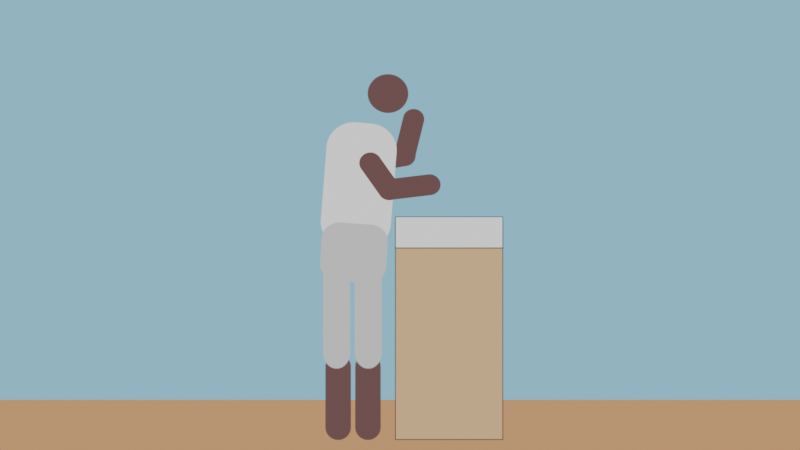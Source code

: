 # Source: tocando-tambor.blend  (saved by Blender 4.4.30; exported with 4.5.12 LTS)
import bpy
from mathutils import Matrix  # noqa: F401  (used for matrix-valued properties, if any)

bpy.ops.wm.read_factory_settings(use_empty=True)
scene = bpy.context.scene
scene.name = 'Scene'

# ---- collections
col_collection = bpy.data.collections.new('Collection'); scene.collection.children.link(col_collection)

# ---- images (referenced by path relative to the original .blend; pixels are not part of the script)
import os
ASSET_DIR = os.environ.get("B2B_ASSET_DIR", "")  # directory of the original .blend (textures are referenced by path, not embedded)
HERE = os.path.dirname(os.path.abspath(__file__))  # packed textures are extracted next to this script under _unpacked/

def load_image(name, relpath, width, height, colorspace="sRGB"):
    """Load a texture the original file referenced (path relative to the .blend, or extracted next to this script)."""
    p = next((c for c in (os.path.join(HERE, relpath), os.path.join(ASSET_DIR, relpath)) if relpath and os.path.exists(c)), "")
    if p:
        img = bpy.data.images.load(p, check_existing=True)
        img.name = name
    else:  # same state as the original file: an image datablock whose file is absent (Cycles renders it pink)
        img = bpy.data.images.new(name, width, height)
        img.source = "FILE"
        img.filepath = "//" + (relpath or name)
    img.colorspace_settings.name = colorspace
    return img
img_ativo_2_png = load_image('Ativo 2.png', '_unpacked/Ativo_2.8c9ce73d.png', 187, 385, 'sRGB')
img_ativo_5_png = load_image('Ativo 5.png', '_unpacked/Ativo_5.37faa4a0.png', 144, 133, 'sRGB')
img_ativo_6_png = load_image('Ativo 6.png', '_unpacked/Ativo_6.15c3cf20.png', 83, 83, 'sRGB')
img_ativo_7_png = load_image('Ativo 7.png', '_unpacked/Ativo_7.9221a2f1.png', 143, 268, 'sRGB')
img_ativo_10_png = load_image('Ativo 10.png', '_unpacked/Ativo_10.bdea0b1c.png', 151, 97, 'sRGB')
img_ativo_11_png = load_image('Ativo 11.png', '_unpacked/Ativo_11.91ac5056.png', 59, 144, 'sRGB')
img_ativo_12_png = load_image('Ativo 12.png', '_unpacked/Ativo_12.db98d405.png', 58, 194, 'sRGB')
img_ativo_13_png = load_image('Ativo 13.png', '_unpacked/Ativo_13.ab89b641.png', 58, 194, 'sRGB')
img_ativo_14_png = load_image('Ativo 14.png', '_unpacked/Ativo_14.d39e1d19.png', 1992, 1117, 'sRGB')

# ---- materials (node trees are filled in below, after node groups)
mat_ativo_2 = bpy.data.materials.new('Ativo 2')
mat_ativo_5 = bpy.data.materials.new('Ativo 5')
mat_ativo_6 = bpy.data.materials.new('Ativo 6')
mat_ativo_7 = bpy.data.materials.new('Ativo 7')
mat_ativo_10 = bpy.data.materials.new('Ativo 10')
mat_ativo_11 = bpy.data.materials.new('Ativo 11')
mat_ativo_12 = bpy.data.materials.new('Ativo 12')
mat_ativo_13 = bpy.data.materials.new('Ativo 13')
mat_ativo_14 = bpy.data.materials.new('Ativo 14')

# ---- node groups
ng_iap_shadeless = bpy.data.node_groups.new('IAP_SHADELESS', 'ShaderNodeTree')
_s = ng_iap_shadeless.interface.new_socket(name='Shader', in_out='OUTPUT', socket_type='NodeSocketShader')
_s = ng_iap_shadeless.interface.new_socket(name='Color', in_out='INPUT', socket_type='NodeSocketColor')
_N = ng_iap_shadeless.nodes; _L = ng_iap_shadeless.links
n0 = _N.new('NodeGroupOutput'); n0.name = 'Group Output'; n0.location = (0, 0)
n1 = _N.new('NodeGroupInput'); n1.name = 'Group Input'; n1.location = (-600, -240)
n2 = _N.new('ShaderNodeBsdfDiffuse'); n2.name = 'Diffuse BSDF'; n2.location = (-400, -60)
n3 = _N.new('ShaderNodeEmission'); n3.name = 'Emission'; n3.location = (-400, -240)
n4 = _N.new('ShaderNodeLightPath'); n4.name = 'Light Path'; n4.location = (-1200, 30)
n5 = _N.new('ShaderNodeMath'); n5.name = 'Math'; n5.location = (-800, 30)
n5.label = 'Bounce Count'
n5.operation = 'SUBTRACT'
n6 = _N.new('ShaderNodeMath'); n6.name = 'Math.001'; n6.location = (-600, 30)
n6.label = 'Camera or Refracted'
n6.operation = 'SUBTRACT'
n6.inputs[0].default_value = 1.0
n7 = _N.new('ShaderNodeMath'); n7.name = 'Math.002'; n7.location = (-1000, 390)
n7.label = 'Limit Reflections'
n7.operation = 'SUBTRACT'
n7.inputs[0].default_value = 2.0
n8 = _N.new('ShaderNodeMath'); n8.name = 'Math.003'; n8.location = (-800, 300)
n8.label = 'Camera Ray to Glossy'
n8.operation = 'MULTIPLY'
n9 = _N.new('ShaderNodeMath'); n9.name = 'Math.004'; n9.location = (-600, 210)
n9.label = 'Shadow or Reflection?'
n9.operation = 'MAXIMUM'
n10 = _N.new('ShaderNodeMath'); n10.name = 'Math.005'; n10.location = (-400, 120)
n10.label = 'Shadow, Reflect or Refract?'
n10.operation = 'MAXIMUM'
n11 = _N.new('ShaderNodeMixShader'); n11.name = 'Mix Shader'; n11.location = (-200, 0)
_L.new(n1.outputs[0], n2.inputs[0])
_L.new(n1.outputs[0], n3.inputs[0])
_L.new(n4.outputs[9], n5.inputs[0])
_L.new(n4.outputs[13], n5.inputs[1])
_L.new(n5.outputs[0], n6.inputs[1])
_L.new(n4.outputs[9], n7.inputs[1])
_L.new(n7.outputs[0], n8.inputs[0])
_L.new(n4.outputs[3], n8.inputs[1])
_L.new(n8.outputs[0], n9.inputs[0])
_L.new(n4.outputs[1], n9.inputs[1])
_L.new(n9.outputs[0], n10.inputs[0])
_L.new(n6.outputs[0], n10.inputs[1])
_L.new(n10.outputs[0], n11.inputs[0])
_L.new(n2.outputs[0], n11.inputs[1])
_L.new(n3.outputs[0], n11.inputs[2])
_L.new(n11.outputs[0], n0.inputs[0])
n0.is_active_output = True

# ---- material node trees
mat_ativo_2.use_nodes = True; mat_ativo_2.node_tree.nodes.clear()
_N = mat_ativo_2.node_tree.nodes; _L = mat_ativo_2.node_tree.links
n0 = _N.new('ShaderNodeOutputMaterial'); n0.name = 'Material Output'; n0.location = (300, 300)
n1 = _N.new('ShaderNodeTexImage'); n1.name = 'Image Texture'; n1.location = (-400, 60)
n1.image = img_ativo_2_png
n1.extension = 'CLIP'
n2 = _N.new('ShaderNodeGroup'); n2.name = 'Group'; n2.location = (-200, 60)
n2.node_tree = ng_iap_shadeless
n3 = _N.new('ShaderNodeBsdfTransparent'); n3.name = 'Transparent BSDF'; n3.location = (-200, 240)
n4 = _N.new('ShaderNodeMixShader'); n4.name = 'Mix Shader'; n4.location = (0, 300)
_L.new(n1.outputs[0], n2.inputs[0])
_L.new(n1.outputs[1], n4.inputs[0])
_L.new(n3.outputs[0], n4.inputs[1])
_L.new(n2.outputs[0], n4.inputs[2])
_L.new(n4.outputs[0], n0.inputs[0])
n0.is_active_output = True
mat_ativo_5.use_nodes = True; mat_ativo_5.node_tree.nodes.clear()
_N = mat_ativo_5.node_tree.nodes; _L = mat_ativo_5.node_tree.links
n0 = _N.new('ShaderNodeOutputMaterial'); n0.name = 'Material Output'; n0.location = (300, 300)
n1 = _N.new('ShaderNodeTexImage'); n1.name = 'Image Texture'; n1.location = (-400, 60)
n1.image = img_ativo_5_png
n1.extension = 'CLIP'
n2 = _N.new('ShaderNodeGroup'); n2.name = 'Group'; n2.location = (-200, 60)
n2.node_tree = ng_iap_shadeless
n3 = _N.new('ShaderNodeBsdfTransparent'); n3.name = 'Transparent BSDF'; n3.location = (-200, 240)
n4 = _N.new('ShaderNodeMixShader'); n4.name = 'Mix Shader'; n4.location = (0, 300)
_L.new(n1.outputs[0], n2.inputs[0])
_L.new(n1.outputs[1], n4.inputs[0])
_L.new(n3.outputs[0], n4.inputs[1])
_L.new(n2.outputs[0], n4.inputs[2])
_L.new(n4.outputs[0], n0.inputs[0])
n0.is_active_output = True
mat_ativo_6.use_nodes = True; mat_ativo_6.node_tree.nodes.clear()
_N = mat_ativo_6.node_tree.nodes; _L = mat_ativo_6.node_tree.links
n0 = _N.new('ShaderNodeOutputMaterial'); n0.name = 'Material Output'; n0.location = (300, 300)
n1 = _N.new('ShaderNodeTexImage'); n1.name = 'Image Texture'; n1.location = (-400, 60)
n1.image = img_ativo_6_png
n1.extension = 'CLIP'
n2 = _N.new('ShaderNodeGroup'); n2.name = 'Group'; n2.location = (-200, 60)
n2.node_tree = ng_iap_shadeless
n3 = _N.new('ShaderNodeBsdfTransparent'); n3.name = 'Transparent BSDF'; n3.location = (-200, 240)
n4 = _N.new('ShaderNodeMixShader'); n4.name = 'Mix Shader'; n4.location = (0, 300)
_L.new(n1.outputs[0], n2.inputs[0])
_L.new(n1.outputs[1], n4.inputs[0])
_L.new(n3.outputs[0], n4.inputs[1])
_L.new(n2.outputs[0], n4.inputs[2])
_L.new(n4.outputs[0], n0.inputs[0])
n0.is_active_output = True
mat_ativo_7.use_nodes = True; mat_ativo_7.node_tree.nodes.clear()
_N = mat_ativo_7.node_tree.nodes; _L = mat_ativo_7.node_tree.links
n0 = _N.new('ShaderNodeOutputMaterial'); n0.name = 'Material Output'; n0.location = (300, 300)
n1 = _N.new('ShaderNodeTexImage'); n1.name = 'Image Texture'; n1.location = (-400, 60)
n1.image = img_ativo_7_png
n1.extension = 'CLIP'
n2 = _N.new('ShaderNodeGroup'); n2.name = 'Group'; n2.location = (-200, 60)
n2.node_tree = ng_iap_shadeless
n3 = _N.new('ShaderNodeBsdfTransparent'); n3.name = 'Transparent BSDF'; n3.location = (-200, 240)
n4 = _N.new('ShaderNodeMixShader'); n4.name = 'Mix Shader'; n4.location = (0, 300)
_L.new(n1.outputs[0], n2.inputs[0])
_L.new(n1.outputs[1], n4.inputs[0])
_L.new(n3.outputs[0], n4.inputs[1])
_L.new(n2.outputs[0], n4.inputs[2])
_L.new(n4.outputs[0], n0.inputs[0])
n0.is_active_output = True
mat_ativo_10.use_nodes = True; mat_ativo_10.node_tree.nodes.clear()
_N = mat_ativo_10.node_tree.nodes; _L = mat_ativo_10.node_tree.links
n0 = _N.new('ShaderNodeOutputMaterial'); n0.name = 'Material Output'; n0.location = (300, 300)
n1 = _N.new('ShaderNodeTexImage'); n1.name = 'Image Texture'; n1.location = (-400, 60)
n1.image = img_ativo_10_png
n1.extension = 'CLIP'
n2 = _N.new('ShaderNodeGroup'); n2.name = 'Group'; n2.location = (-200, 60)
n2.node_tree = ng_iap_shadeless
n3 = _N.new('ShaderNodeBsdfTransparent'); n3.name = 'Transparent BSDF'; n3.location = (-200, 240)
n4 = _N.new('ShaderNodeMixShader'); n4.name = 'Mix Shader'; n4.location = (0, 300)
_L.new(n1.outputs[0], n2.inputs[0])
_L.new(n1.outputs[1], n4.inputs[0])
_L.new(n3.outputs[0], n4.inputs[1])
_L.new(n2.outputs[0], n4.inputs[2])
_L.new(n4.outputs[0], n0.inputs[0])
n0.is_active_output = True
mat_ativo_11.use_nodes = True; mat_ativo_11.node_tree.nodes.clear()
_N = mat_ativo_11.node_tree.nodes; _L = mat_ativo_11.node_tree.links
n0 = _N.new('ShaderNodeOutputMaterial'); n0.name = 'Material Output'; n0.location = (300, 300)
n1 = _N.new('ShaderNodeTexImage'); n1.name = 'Image Texture'; n1.location = (-400, 60)
n1.image = img_ativo_11_png
n1.extension = 'CLIP'
n2 = _N.new('ShaderNodeGroup'); n2.name = 'Group'; n2.location = (-200, 60)
n2.node_tree = ng_iap_shadeless
n3 = _N.new('ShaderNodeBsdfTransparent'); n3.name = 'Transparent BSDF'; n3.location = (-200, 240)
n4 = _N.new('ShaderNodeMixShader'); n4.name = 'Mix Shader'; n4.location = (0, 300)
_L.new(n1.outputs[0], n2.inputs[0])
_L.new(n1.outputs[1], n4.inputs[0])
_L.new(n3.outputs[0], n4.inputs[1])
_L.new(n2.outputs[0], n4.inputs[2])
_L.new(n4.outputs[0], n0.inputs[0])
n0.is_active_output = True
mat_ativo_12.use_nodes = True; mat_ativo_12.node_tree.nodes.clear()
_N = mat_ativo_12.node_tree.nodes; _L = mat_ativo_12.node_tree.links
n0 = _N.new('ShaderNodeOutputMaterial'); n0.name = 'Material Output'; n0.location = (300, 300)
n1 = _N.new('ShaderNodeTexImage'); n1.name = 'Image Texture'; n1.location = (-400, 60)
n1.image = img_ativo_12_png
n1.extension = 'CLIP'
n2 = _N.new('ShaderNodeGroup'); n2.name = 'Group'; n2.location = (-200, 60)
n2.node_tree = ng_iap_shadeless
n3 = _N.new('ShaderNodeBsdfTransparent'); n3.name = 'Transparent BSDF'; n3.location = (-200, 240)
n4 = _N.new('ShaderNodeMixShader'); n4.name = 'Mix Shader'; n4.location = (0, 300)
_L.new(n1.outputs[0], n2.inputs[0])
_L.new(n1.outputs[1], n4.inputs[0])
_L.new(n3.outputs[0], n4.inputs[1])
_L.new(n2.outputs[0], n4.inputs[2])
_L.new(n4.outputs[0], n0.inputs[0])
n0.is_active_output = True
mat_ativo_13.use_nodes = True; mat_ativo_13.node_tree.nodes.clear()
_N = mat_ativo_13.node_tree.nodes; _L = mat_ativo_13.node_tree.links
n0 = _N.new('ShaderNodeOutputMaterial'); n0.name = 'Material Output'; n0.location = (300, 300)
n1 = _N.new('ShaderNodeTexImage'); n1.name = 'Image Texture'; n1.location = (-400, 60)
n1.image = img_ativo_13_png
n1.extension = 'CLIP'
n2 = _N.new('ShaderNodeGroup'); n2.name = 'Group'; n2.location = (-200, 60)
n2.node_tree = ng_iap_shadeless
n3 = _N.new('ShaderNodeBsdfTransparent'); n3.name = 'Transparent BSDF'; n3.location = (-200, 240)
n4 = _N.new('ShaderNodeMixShader'); n4.name = 'Mix Shader'; n4.location = (0, 300)
_L.new(n1.outputs[0], n2.inputs[0])
_L.new(n1.outputs[1], n4.inputs[0])
_L.new(n3.outputs[0], n4.inputs[1])
_L.new(n2.outputs[0], n4.inputs[2])
_L.new(n4.outputs[0], n0.inputs[0])
n0.is_active_output = True
mat_ativo_14.use_nodes = True; mat_ativo_14.node_tree.nodes.clear()
_N = mat_ativo_14.node_tree.nodes; _L = mat_ativo_14.node_tree.links
n0 = _N.new('ShaderNodeOutputMaterial'); n0.name = 'Material Output'; n0.location = (300, 300)
n1 = _N.new('ShaderNodeTexImage'); n1.name = 'Image Texture'; n1.location = (-400, 60)
n1.image = img_ativo_14_png
n1.extension = 'CLIP'
n2 = _N.new('ShaderNodeGroup'); n2.name = 'Group'; n2.location = (-200, 60)
n2.node_tree = ng_iap_shadeless
n3 = _N.new('ShaderNodeBsdfTransparent'); n3.name = 'Transparent BSDF'; n3.location = (-200, 240)
n4 = _N.new('ShaderNodeMixShader'); n4.name = 'Mix Shader'; n4.location = (0, 300)
_L.new(n1.outputs[0], n2.inputs[0])
_L.new(n1.outputs[1], n4.inputs[0])
_L.new(n3.outputs[0], n4.inputs[1])
_L.new(n2.outputs[0], n4.inputs[2])
_L.new(n4.outputs[0], n0.inputs[0])
n0.is_active_output = True

# ---- cameras
cam_camera = bpy.data.cameras.new('Camera')
cam_camera.clip_end = 100.0
cam_camera.ortho_scale = 7.314

# ---- lights
light_light = bpy.data.lights.new('Light', 'POINT')
light_light.energy = 1000.0
light_light.shadow_soft_size = 0.1

# ---- meshes
me_ativo_2 = bpy.data.meshes.new('Ativo 2')
me_ativo_2.from_pydata([(-0.2429, -0.5, 0.0), (0.2429, -0.5, 0.0), (-0.2429, 0.5, 0.0), (0.2429, 0.5, 0.0)], [], [(0, 1, 3, 2)])
_uv = me_ativo_2.uv_layers.new(name='UVMap')
_uv.uv.foreach_set('vector', [0.0, 0.0, 1.0, 0.0, 1.0, 1.0, 0.0, 1.0])
me_ativo_2.materials.append(mat_ativo_2)
me_ativo_2.update()
me_ativo_5 = bpy.data.meshes.new('Ativo 5')
me_ativo_5.from_pydata([(-0.5414, -0.07732, -1.848e-08), (0.5414, -0.07732, -1.848e-08), (-0.5414, 0.9227, -1.848e-08), (0.5414, 0.9227, -1.848e-08)], [], [(0, 1, 3, 2)])
_uv = me_ativo_5.uv_layers.new(name='UVMap')
_uv.uv.foreach_set('vector', [0.0, 0.0, 1.0, 0.0, 1.0, 1.0, 0.0, 1.0])
me_ativo_5.materials.append(mat_ativo_5)
me_ativo_5.update()
me_ativo_6 = bpy.data.meshes.new('Ativo 6')
me_ativo_6.from_pydata([(-0.5393, 0.2483, -4.985e-05), (0.4607, 0.2483, -4.985e-05), (-0.5393, 1.248, -4.985e-05), (0.4607, 1.248, -4.985e-05)], [], [(0, 1, 3, 2)])
_uv = me_ativo_6.uv_layers.new(name='UVMap')
_uv.uv.foreach_set('vector', [0.0, 0.0, 1.0, 0.0, 1.0, 1.0, 0.0, 1.0])
me_ativo_6.materials.append(mat_ativo_6)
me_ativo_6.update()
me_ativo_7 = bpy.data.meshes.new('Ativo 7')
me_ativo_7.from_pydata([(-0.2668, -0.07238, -1.869e-08), (0.2668, -0.07238, -1.869e-08), (-0.2668, 0.9276, -1.869e-08), (0.2668, 0.9276, -1.869e-08)], [], [(0, 1, 3, 2)])
_uv = me_ativo_7.uv_layers.new(name='UVMap')
_uv.uv.foreach_set('vector', [0.0, 0.0, 1.0, 0.0, 1.0, 1.0, 0.0, 1.0])
me_ativo_7.materials.append(mat_ativo_7)
me_ativo_7.update()
me_ativo_10 = bpy.data.meshes.new('Ativo 10')
me_ativo_10.from_pydata([(-0.2253, -0.7676, 3.587e-08), (1.331, -0.7676, 3.587e-08), (-0.2253, 0.2324, 3.587e-08), (1.331, 0.2324, 3.587e-08)], [], [(0, 1, 3, 2)])
_uv = me_ativo_10.uv_layers.new(name='UVMap')
_uv.uv.foreach_set('vector', [0.0, 0.0, 1.0, 0.0, 1.0, 1.0, 0.0, 1.0])
me_ativo_10.materials.append(mat_ativo_10)
me_ativo_10.update()
me_ativo_11 = bpy.data.meshes.new('Ativo 11')
me_ativo_11.from_pydata([(-0.2049, -0.135, -1.595e-08), (0.2049, -0.135, -1.595e-08), (-0.2049, 0.865, -1.595e-08), (0.2049, 0.865, -1.595e-08)], [], [(0, 1, 3, 2)])
_uv = me_ativo_11.uv_layers.new(name='UVMap')
_uv.uv.foreach_set('vector', [0.0, 0.0, 1.0, 0.0, 1.0, 1.0, 0.0, 1.0])
me_ativo_11.materials.append(mat_ativo_11)
me_ativo_11.update()
me_ativo_12 = bpy.data.meshes.new('Ativo 12')
me_ativo_12.from_pydata([(-0.1495, -0.5, 0.0), (0.1495, -0.5, 0.0), (-0.1495, 0.5, 0.0), (0.1495, 0.5, 0.0)], [], [(0, 1, 3, 2)])
_uv = me_ativo_12.uv_layers.new(name='UVMap')
_uv.uv.foreach_set('vector', [0.0, 0.0, 1.0, 0.0, 1.0, 1.0, 0.0, 1.0])
me_ativo_12.materials.append(mat_ativo_12)
me_ativo_12.update()
me_ativo_13 = bpy.data.meshes.new('Ativo 13')
me_ativo_13.from_pydata([(-0.1495, -0.5, 0.0), (0.1495, -0.5, 0.0), (-0.1495, 0.5, 0.0), (0.1495, 0.5, 0.0)], [], [(0, 1, 3, 2)])
_uv = me_ativo_13.uv_layers.new(name='UVMap')
_uv.uv.foreach_set('vector', [0.0, 0.0, 1.0, 0.0, 1.0, 1.0, 0.0, 1.0])
me_ativo_13.materials.append(mat_ativo_13)
me_ativo_13.update()
me_ativo_14 = bpy.data.meshes.new('Ativo 14')
me_ativo_14.from_pydata([(-0.8917, -0.5, 0.0), (0.8917, -0.5, 0.0), (-0.8917, 0.5, 0.0), (0.8917, 0.5, 0.0)], [], [(0, 1, 3, 2)])
_uv = me_ativo_14.uv_layers.new(name='UVMap')
_uv.uv.foreach_set('vector', [0.0, 0.0, 1.0, 0.0, 1.0, 1.0, 0.0, 1.0])
me_ativo_14.materials.append(mat_ativo_14)
me_ativo_14.update()
me_ativo_10_001 = bpy.data.meshes.new('Ativo 10.001')
me_ativo_10_001.from_pydata([(-0.2253, -0.7676, 3.587e-08), (1.331, -0.7676, 3.587e-08), (-0.2253, 0.2324, 3.587e-08), (1.331, 0.2324, 3.587e-08)], [], [(0, 1, 3, 2)])
_uv = me_ativo_10_001.uv_layers.new(name='UVMap')
_uv.uv.foreach_set('vector', [0.0, 0.0, 1.0, 0.0, 1.0, 1.0, 0.0, 1.0])
me_ativo_10_001.materials.append(mat_ativo_10)
me_ativo_10_001.update()
me_ativo_11_001 = bpy.data.meshes.new('Ativo 11.001')
me_ativo_11_001.from_pydata([(-0.2049, -0.135, -1.595e-08), (0.2049, -0.135, -1.595e-08), (-0.2049, 0.865, -1.595e-08), (0.2049, 0.865, -1.595e-08)], [], [(0, 1, 3, 2)])
_uv = me_ativo_11_001.uv_layers.new(name='UVMap')
_uv.uv.foreach_set('vector', [0.0, 0.0, 1.0, 0.0, 1.0, 1.0, 0.0, 1.0])
me_ativo_11_001.materials.append(mat_ativo_11)
me_ativo_11_001.update()
me_ativo_13_001 = bpy.data.meshes.new('Ativo 13.001')
me_ativo_13_001.from_pydata([(-0.1495, -0.5, 0.0), (0.1495, -0.5, 0.0), (-0.1495, 0.5, 0.0), (0.1495, 0.5, 0.0)], [], [(0, 1, 3, 2)])
_uv = me_ativo_13_001.uv_layers.new(name='UVMap')
_uv.uv.foreach_set('vector', [0.0, 0.0, 1.0, 0.0, 1.0, 1.0, 0.0, 1.0])
me_ativo_13_001.materials.append(mat_ativo_13)
me_ativo_13_001.update()
me_ativo_12_001 = bpy.data.meshes.new('Ativo 12.001')
me_ativo_12_001.from_pydata([(-0.1495, -0.5, 0.0), (0.1495, -0.5, 0.0), (-0.1495, 0.5, 0.0), (0.1495, 0.5, 0.0)], [], [(0, 1, 3, 2)])
_uv = me_ativo_12_001.uv_layers.new(name='UVMap')
_uv.uv.foreach_set('vector', [0.0, 0.0, 1.0, 0.0, 1.0, 1.0, 0.0, 1.0])
me_ativo_12_001.materials.append(mat_ativo_12)
me_ativo_12_001.update()

# ---- objects
ob_light = bpy.data.objects.new('Light', light_light)
ob_camera = bpy.data.objects.new('Camera', cam_camera)
ob_ativo_2 = bpy.data.objects.new('Ativo 2', me_ativo_2)
ob_ativo_5 = bpy.data.objects.new('Ativo 5', me_ativo_5)
ob_ativo_6 = bpy.data.objects.new('Ativo 6', me_ativo_6)
ob_ativo_7 = bpy.data.objects.new('Ativo 7', me_ativo_7)
ob_ativo_10 = bpy.data.objects.new('Ativo 10', me_ativo_10)
ob_ativo_11 = bpy.data.objects.new('Ativo 11', me_ativo_11)
ob_ativo_12 = bpy.data.objects.new('Ativo 12', me_ativo_12)
ob_ativo_13 = bpy.data.objects.new('Ativo 13', me_ativo_13)
ob_ativo_14 = bpy.data.objects.new('Ativo 14', me_ativo_14)
ob_ativo_10_001 = bpy.data.objects.new('Ativo 10.001', me_ativo_10_001)
ob_ativo_11_001 = bpy.data.objects.new('Ativo 11.001', me_ativo_11_001)
ob_ativo_13_001 = bpy.data.objects.new('Ativo 13.001', me_ativo_13_001)
ob_ativo_12_001 = bpy.data.objects.new('Ativo 12.001', me_ativo_12_001)

# ---- transforms, parenting, visibility, modifiers, constraints
ob_light.location = (27.49, 0.09279, 0.0)
ob_light.rotation_euler = (1.571, 0.0, 1.571)
ob_light.lock_rotations_4d = False
ob_light.empty_display_type = 'ARROWS'
ob_light.color = (0.0, 0.0, 0.0, 0.0)
ob_light.lineart.crease_threshold = 0.0
ob_camera.location = (17.25, 0.0, 0.0)
ob_camera.rotation_euler = (1.571, 0.0, 1.571)
ob_camera.lock_rotations_4d = False
ob_camera.empty_display_type = 'ARROWS'
ob_camera.color = (0.0, 0.0, 0.0, 0.0)
ob_camera.display_type = 'WIRE'
ob_camera.lineart.crease_threshold = 0.0
ob_ativo_2.location = (3.781, 0.5919, -1.246)
ob_ativo_2.rotation_euler = (1.571, 0.0, 1.571)
ob_ativo_2.scale = (2.717, 2.717, 2.717)
ob_ativo_5.location = (5.212, -0.5176, -0.565)
ob_ativo_5.rotation_euler = (1.571, 0.06348, 1.569)
ob_ativo_5.scale = (0.6648, 0.6348, 0.6648)
ob_ativo_6.parent = ob_ativo_5
ob_ativo_6.matrix_parent_inverse = Matrix(((-6.575e-08, 1.504, -0.01126, 0.7721), (6.525e-08, 0.01126, 1.504, 0.8556), (1.504, 6.525e-08, -6.575e-08, -7.84), (0.0, -0.0, 0.0, 1.0)))
ob_ativo_6.location = (5.034, -0.4215, 1.273)
ob_ativo_6.rotation_euler = (1.571, 0.5934, 1.571)
ob_ativo_6.scale = (0.4501, 0.4501, 0.4501)
ob_ativo_7.parent = ob_ativo_5
ob_ativo_7.matrix_parent_inverse = Matrix(((-6.575e-08, 1.504, -3.603e-22, 0.7785), (6.575e-08, 2.874e-15, 1.504, 0.8498), (1.504, 6.575e-08, -6.575e-08, -7.84), (-0.0, 0.0, 0.0, 1.0)))
ob_ativo_7.location = (5.18, -0.524, -0.1378)
ob_ativo_7.rotation_euler = (1.57, 0.01385, 1.566)
ob_ativo_7.scale = (1.44, 1.44, 1.44)
ob_ativo_10.parent = ob_ativo_11
ob_ativo_10.matrix_parent_inverse = Matrix(((7.214e-08, -1.65, 2.38e-22, -0.716), (-7.214e-08, -3.153e-15, -1.65, 1.273), (-1.65, -7.214e-08, 7.214e-08, 8.659), (0.0, 0.0, 0.0, 1.0)))
ob_ativo_10.location = (5.231, -0.4612, 0.3942)
ob_ativo_10.rotation_euler = (1.571, 0.0, 1.571)
ob_ativo_10.scale = (0.4149, 0.4149, 0.4149)
ob_ativo_11.parent = ob_ativo_5
ob_ativo_11.matrix_parent_inverse = Matrix(((0.003234, 1.504, 0.01017, 0.7674), (-0.0004758, -0.01017, 1.504, 0.847), (1.504, -0.003237, 0.0004539, -7.841), (0.0, 0.0, -0.0, 1.0)))
ob_ativo_11.location = (4.932, -0.4339, 0.7716)
ob_ativo_11.rotation_euler = (1.574, -1.822, 1.566)
ob_ativo_11.scale = (-0.6059, -0.6059, -0.6059)
ob_ativo_12.location = (5.263, -0.687, -0.9548)
ob_ativo_12.rotation_euler = (1.571, 0.0, 1.571)
ob_ativo_12.scale = (0.9906, 1.19, 0.9906)
ob_ativo_13.location = (5.199, -0.6737, -1.863)
ob_ativo_13.rotation_euler = (1.571, 0.0, 1.571)
ob_ativo_13.scale = (0.939, 0.939, 0.939)
ob_ativo_14.location = (2.616, 0.1576, 0.0)
ob_ativo_14.rotation_euler = (1.571, 0.0, 1.571)
ob_ativo_14.scale = (7.541, 7.541, 7.541)
ob_ativo_10_001.parent = ob_ativo_11_001
ob_ativo_10_001.matrix_parent_inverse = Matrix(((7.214e-08, -1.65, 2.38e-22, -0.716), (-7.214e-08, -3.153e-15, -1.65, 1.273), (-1.65, -7.214e-08, 7.214e-08, 8.659), (0.0, 0.0, 0.0, 1.0)))
ob_ativo_10_001.location = (5.231, -0.4612, 0.3942)
ob_ativo_10_001.rotation_euler = (1.571, 0.05236, 1.571)
ob_ativo_10_001.scale = (0.4149, 0.4149, 0.4149)
ob_ativo_11_001.parent = ob_ativo_5
ob_ativo_11_001.matrix_parent_inverse = Matrix(((0.003234, 1.504, 0.01017, 0.7674), (-0.0004758, -0.01017, 1.504, 0.847), (1.504, -0.003237, 0.0004539, -7.841), (0.0, 0.0, -0.0, 1.0)))
ob_ativo_11_001.location = (5.308, -0.4339, 0.7716)
ob_ativo_11_001.rotation_euler = (1.571, -0.6649, 1.571)
ob_ativo_11_001.scale = (-0.6059, -0.6059, -0.6059)
ob_ativo_11_001.lock_rotation = (False, False, True)
ob_ativo_13_001.location = (5.199, -0.3506, -1.863)
ob_ativo_13_001.rotation_euler = (1.571, 0.0, 1.571)
ob_ativo_13_001.scale = (0.939, 0.939, 0.939)
ob_ativo_12_001.location = (5.263, -0.3452, -0.9548)
ob_ativo_12_001.rotation_euler = (1.571, 0.0, 1.571)
ob_ativo_12_001.scale = (0.9906, 1.19, 0.9906)

# ---- collection membership
col_collection.objects.link(ob_light)
col_collection.objects.link(ob_camera)
col_collection.objects.link(ob_ativo_2)
col_collection.objects.link(ob_ativo_5)
col_collection.objects.link(ob_ativo_6)
col_collection.objects.link(ob_ativo_7)
col_collection.objects.link(ob_ativo_10)
col_collection.objects.link(ob_ativo_11)
col_collection.objects.link(ob_ativo_12)
col_collection.objects.link(ob_ativo_13)
col_collection.objects.link(ob_ativo_14)
col_collection.objects.link(ob_ativo_10_001)
col_collection.objects.link(ob_ativo_11_001)
col_collection.objects.link(ob_ativo_13_001)
col_collection.objects.link(ob_ativo_12_001)

# ---- scene / render settings (as saved in the file)
scene.camera = ob_camera
scene.frame_start = 0; scene.frame_end = 70; scene.frame_set(8)
scene.render.engine = 'BLENDER_EEVEE_NEXT'
scene.render.image_settings.file_format = 'FFMPEG'
scene.render.image_settings.color_mode = 'RGB'
bpy.context.view_layer.update()
